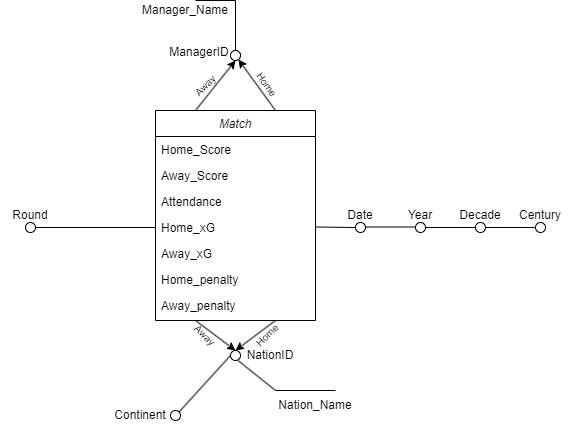

The diagram above was exported from draw.io. Its source (the exported page's mxGraphModel, read from the mxfile embedded in the PNG):
<mxGraphModel dx="609" dy="356" grid="1" gridSize="10" guides="1" tooltips="1" connect="1" arrows="1" fold="1" page="1" pageScale="1" pageWidth="827" pageHeight="1169" math="0" shadow="0">
  <root>
    <mxCell id="WIyWlLk6GJQsqaUBKTNV-0" />
    <mxCell id="WIyWlLk6GJQsqaUBKTNV-1" parent="WIyWlLk6GJQsqaUBKTNV-0" />
    <mxCell id="zkfFHV4jXpPFQw0GAbJ--0" value="Match" style="swimlane;fontStyle=2;align=center;verticalAlign=top;childLayout=stackLayout;horizontal=1;startSize=26;horizontalStack=0;resizeParent=1;resizeLast=0;collapsible=1;marginBottom=0;rounded=0;shadow=0;strokeWidth=1;" parent="WIyWlLk6GJQsqaUBKTNV-1" vertex="1">
      <mxGeometry x="320" y="160" width="160" height="210" as="geometry">
        <mxRectangle x="230" y="140" width="160" height="26" as="alternateBounds" />
      </mxGeometry>
    </mxCell>
    <mxCell id="zkfFHV4jXpPFQw0GAbJ--1" value="Home_Score" style="text;align=left;verticalAlign=top;spacingLeft=4;spacingRight=4;overflow=hidden;rotatable=0;points=[[0,0.5],[1,0.5]];portConstraint=eastwest;" parent="zkfFHV4jXpPFQw0GAbJ--0" vertex="1">
      <mxGeometry y="26" width="160" height="26" as="geometry" />
    </mxCell>
    <mxCell id="zkfFHV4jXpPFQw0GAbJ--2" value="Away_Score" style="text;align=left;verticalAlign=top;spacingLeft=4;spacingRight=4;overflow=hidden;rotatable=0;points=[[0,0.5],[1,0.5]];portConstraint=eastwest;rounded=0;shadow=0;html=0;" parent="zkfFHV4jXpPFQw0GAbJ--0" vertex="1">
      <mxGeometry y="52" width="160" height="26" as="geometry" />
    </mxCell>
    <mxCell id="zkfFHV4jXpPFQw0GAbJ--3" value="Attendance" style="text;align=left;verticalAlign=top;spacingLeft=4;spacingRight=4;overflow=hidden;rotatable=0;points=[[0,0.5],[1,0.5]];portConstraint=eastwest;rounded=0;shadow=0;html=0;" parent="zkfFHV4jXpPFQw0GAbJ--0" vertex="1">
      <mxGeometry y="78" width="160" height="26" as="geometry" />
    </mxCell>
    <mxCell id="OAm0x9Q3Ydf01BliuG55-2" value="Home_xG" style="text;align=left;verticalAlign=top;spacingLeft=4;spacingRight=4;overflow=hidden;rotatable=0;points=[[0,0.5],[1,0.5]];portConstraint=eastwest;rounded=0;shadow=0;html=0;" parent="zkfFHV4jXpPFQw0GAbJ--0" vertex="1">
      <mxGeometry y="104" width="160" height="26" as="geometry" />
    </mxCell>
    <mxCell id="OAm0x9Q3Ydf01BliuG55-3" value="Away_xG" style="text;align=left;verticalAlign=top;spacingLeft=4;spacingRight=4;overflow=hidden;rotatable=0;points=[[0,0.5],[1,0.5]];portConstraint=eastwest;rounded=0;shadow=0;html=0;" parent="zkfFHV4jXpPFQw0GAbJ--0" vertex="1">
      <mxGeometry y="130" width="160" height="26" as="geometry" />
    </mxCell>
    <mxCell id="OAm0x9Q3Ydf01BliuG55-4" value="Home_penalty" style="text;align=left;verticalAlign=top;spacingLeft=4;spacingRight=4;overflow=hidden;rotatable=0;points=[[0,0.5],[1,0.5]];portConstraint=eastwest;rounded=0;shadow=0;html=0;" parent="zkfFHV4jXpPFQw0GAbJ--0" vertex="1">
      <mxGeometry y="156" width="160" height="26" as="geometry" />
    </mxCell>
    <mxCell id="OAm0x9Q3Ydf01BliuG55-5" value="Away_penalty" style="text;align=left;verticalAlign=top;spacingLeft=4;spacingRight=4;overflow=hidden;rotatable=0;points=[[0,0.5],[1,0.5]];portConstraint=eastwest;rounded=0;shadow=0;html=0;" parent="zkfFHV4jXpPFQw0GAbJ--0" vertex="1">
      <mxGeometry y="182" width="160" height="26" as="geometry" />
    </mxCell>
    <mxCell id="OAm0x9Q3Ydf01BliuG55-6" value="" style="endArrow=none;html=1;rounded=0;entryX=0;entryY=0.5;entryDx=0;entryDy=0;" parent="WIyWlLk6GJQsqaUBKTNV-1" source="OAm0x9Q3Ydf01BliuG55-7" target="OAm0x9Q3Ydf01BliuG55-2" edge="1">
      <mxGeometry width="50" height="50" relative="1" as="geometry">
        <mxPoint x="200" y="277" as="sourcePoint" />
        <mxPoint x="280" y="250" as="targetPoint" />
      </mxGeometry>
    </mxCell>
    <mxCell id="OAm0x9Q3Ydf01BliuG55-8" value="" style="endArrow=none;html=1;rounded=0;entryX=0;entryY=0.5;entryDx=0;entryDy=0;" parent="WIyWlLk6GJQsqaUBKTNV-1" target="OAm0x9Q3Ydf01BliuG55-7" edge="1">
      <mxGeometry width="50" height="50" relative="1" as="geometry">
        <mxPoint x="200" y="277" as="sourcePoint" />
        <mxPoint x="320" y="277" as="targetPoint" />
      </mxGeometry>
    </mxCell>
    <mxCell id="OAm0x9Q3Ydf01BliuG55-7" value="" style="ellipse;whiteSpace=wrap;html=1;aspect=fixed;" parent="WIyWlLk6GJQsqaUBKTNV-1" vertex="1">
      <mxGeometry x="190" y="272" width="10" height="10" as="geometry" />
    </mxCell>
    <mxCell id="OAm0x9Q3Ydf01BliuG55-9" value="Round" style="text;html=1;align=center;verticalAlign=middle;whiteSpace=wrap;rounded=0;" parent="WIyWlLk6GJQsqaUBKTNV-1" vertex="1">
      <mxGeometry x="165" y="250" width="60" height="30" as="geometry" />
    </mxCell>
    <mxCell id="OAm0x9Q3Ydf01BliuG55-10" value="" style="endArrow=classic;html=1;rounded=0;" parent="WIyWlLk6GJQsqaUBKTNV-1" edge="1">
      <mxGeometry width="50" height="50" relative="1" as="geometry">
        <mxPoint x="360" y="160" as="sourcePoint" />
        <mxPoint x="400" y="110" as="targetPoint" />
      </mxGeometry>
    </mxCell>
    <mxCell id="OAm0x9Q3Ydf01BliuG55-11" value="" style="endArrow=classic;html=1;rounded=0;exitX=0.75;exitY=0;exitDx=0;exitDy=0;" parent="WIyWlLk6GJQsqaUBKTNV-1" source="OAm0x9Q3Ydf01BliuG55-16" edge="1">
      <mxGeometry width="50" height="50" relative="1" as="geometry">
        <mxPoint x="410" y="130" as="sourcePoint" />
        <mxPoint x="400" y="110" as="targetPoint" />
      </mxGeometry>
    </mxCell>
    <mxCell id="OAm0x9Q3Ydf01BliuG55-17" value="" style="endArrow=classic;html=1;rounded=0;exitX=0.75;exitY=0;exitDx=0;exitDy=0;" parent="WIyWlLk6GJQsqaUBKTNV-1" source="zkfFHV4jXpPFQw0GAbJ--0" target="OAm0x9Q3Ydf01BliuG55-16" edge="1">
      <mxGeometry width="50" height="50" relative="1" as="geometry">
        <mxPoint x="440" y="160" as="sourcePoint" />
        <mxPoint x="400" y="110" as="targetPoint" />
      </mxGeometry>
    </mxCell>
    <mxCell id="OAm0x9Q3Ydf01BliuG55-16" value="" style="ellipse;whiteSpace=wrap;html=1;aspect=fixed;" parent="WIyWlLk6GJQsqaUBKTNV-1" vertex="1">
      <mxGeometry x="395" y="100" width="10" height="10" as="geometry" />
    </mxCell>
    <mxCell id="OAm0x9Q3Ydf01BliuG55-18" value="&lt;font style=&quot;font-size: 10px;&quot;&gt;Away&lt;/font&gt;" style="text;html=1;align=center;verticalAlign=middle;whiteSpace=wrap;rounded=0;rotation=-45;" parent="WIyWlLk6GJQsqaUBKTNV-1" vertex="1">
      <mxGeometry x="345" y="120" width="50" height="30" as="geometry" />
    </mxCell>
    <mxCell id="OAm0x9Q3Ydf01BliuG55-24" value="&lt;font style=&quot;font-size: 10px;&quot;&gt;Home&lt;/font&gt;" style="text;html=1;align=center;verticalAlign=middle;whiteSpace=wrap;rounded=0;rotation=55;" parent="WIyWlLk6GJQsqaUBKTNV-1" vertex="1">
      <mxGeometry x="394.02" y="116.89" width="75" height="35" as="geometry" />
    </mxCell>
    <mxCell id="OAm0x9Q3Ydf01BliuG55-25" value="ManagerID" style="text;html=1;align=center;verticalAlign=middle;whiteSpace=wrap;rounded=0;" parent="WIyWlLk6GJQsqaUBKTNV-1" vertex="1">
      <mxGeometry x="334.02" y="86.88999999999999" width="60" height="30" as="geometry" />
    </mxCell>
    <mxCell id="OAm0x9Q3Ydf01BliuG55-26" value="" style="endArrow=none;html=1;rounded=0;exitX=0.5;exitY=0;exitDx=0;exitDy=0;" parent="WIyWlLk6GJQsqaUBKTNV-1" source="OAm0x9Q3Ydf01BliuG55-16" edge="1">
      <mxGeometry width="50" height="50" relative="1" as="geometry">
        <mxPoint x="395" y="80" as="sourcePoint" />
        <mxPoint x="400" y="50" as="targetPoint" />
      </mxGeometry>
    </mxCell>
    <mxCell id="OAm0x9Q3Ydf01BliuG55-27" value="" style="endArrow=none;html=1;rounded=0;" parent="WIyWlLk6GJQsqaUBKTNV-1" edge="1">
      <mxGeometry width="50" height="50" relative="1" as="geometry">
        <mxPoint x="360" y="50" as="sourcePoint" />
        <mxPoint x="400" y="50" as="targetPoint" />
      </mxGeometry>
    </mxCell>
    <mxCell id="OAm0x9Q3Ydf01BliuG55-28" value="Manager_Name" style="text;html=1;align=center;verticalAlign=middle;whiteSpace=wrap;rounded=0;" parent="WIyWlLk6GJQsqaUBKTNV-1" vertex="1">
      <mxGeometry x="320" y="50" width="60" height="20" as="geometry" />
    </mxCell>
    <mxCell id="OAm0x9Q3Ydf01BliuG55-34" value="" style="endArrow=none;html=1;rounded=0;" parent="WIyWlLk6GJQsqaUBKTNV-1" target="OAm0x9Q3Ydf01BliuG55-33" edge="1">
      <mxGeometry width="50" height="50" relative="1" as="geometry">
        <mxPoint x="480" y="276.5" as="sourcePoint" />
        <mxPoint x="790" y="277" as="targetPoint" />
      </mxGeometry>
    </mxCell>
    <mxCell id="OAm0x9Q3Ydf01BliuG55-33" value="" style="ellipse;whiteSpace=wrap;html=1;aspect=fixed;" parent="WIyWlLk6GJQsqaUBKTNV-1" vertex="1">
      <mxGeometry x="520" y="272" width="10" height="10" as="geometry" />
    </mxCell>
    <mxCell id="OAm0x9Q3Ydf01BliuG55-39" value="" style="endArrow=none;html=1;rounded=0;" parent="WIyWlLk6GJQsqaUBKTNV-1" source="OAm0x9Q3Ydf01BliuG55-37" target="OAm0x9Q3Ydf01BliuG55-38" edge="1">
      <mxGeometry width="50" height="50" relative="1" as="geometry">
        <mxPoint x="600" y="277" as="sourcePoint" />
        <mxPoint x="790" y="277" as="targetPoint" />
        <Array as="points" />
      </mxGeometry>
    </mxCell>
    <mxCell id="OAm0x9Q3Ydf01BliuG55-38" value="" style="ellipse;whiteSpace=wrap;html=1;aspect=fixed;" parent="WIyWlLk6GJQsqaUBKTNV-1" vertex="1">
      <mxGeometry x="640" y="272" width="10" height="10" as="geometry" />
    </mxCell>
    <mxCell id="OAm0x9Q3Ydf01BliuG55-41" value="" style="endArrow=none;html=1;rounded=0;" parent="WIyWlLk6GJQsqaUBKTNV-1" source="OAm0x9Q3Ydf01BliuG55-38" target="OAm0x9Q3Ydf01BliuG55-40" edge="1">
      <mxGeometry width="50" height="50" relative="1" as="geometry">
        <mxPoint x="720" y="277" as="sourcePoint" />
        <mxPoint x="790" y="277" as="targetPoint" />
      </mxGeometry>
    </mxCell>
    <mxCell id="OAm0x9Q3Ydf01BliuG55-40" value="" style="ellipse;whiteSpace=wrap;html=1;aspect=fixed;" parent="WIyWlLk6GJQsqaUBKTNV-1" vertex="1">
      <mxGeometry x="700" y="272" width="10" height="10" as="geometry" />
    </mxCell>
    <mxCell id="OAm0x9Q3Ydf01BliuG55-47" value="" style="endArrow=none;html=1;rounded=0;" parent="WIyWlLk6GJQsqaUBKTNV-1" edge="1">
      <mxGeometry width="50" height="50" relative="1" as="geometry">
        <mxPoint x="530" y="276.5" as="sourcePoint" />
        <mxPoint x="580" y="276.5" as="targetPoint" />
        <Array as="points" />
      </mxGeometry>
    </mxCell>
    <mxCell id="OAm0x9Q3Ydf01BliuG55-37" value="" style="ellipse;whiteSpace=wrap;html=1;aspect=fixed;" parent="WIyWlLk6GJQsqaUBKTNV-1" vertex="1">
      <mxGeometry x="580" y="272" width="10" height="10" as="geometry" />
    </mxCell>
    <mxCell id="OAm0x9Q3Ydf01BliuG55-48" value="Date" style="text;html=1;align=center;verticalAlign=middle;whiteSpace=wrap;rounded=0;" parent="WIyWlLk6GJQsqaUBKTNV-1" vertex="1">
      <mxGeometry x="495" y="250" width="60" height="30" as="geometry" />
    </mxCell>
    <mxCell id="OAm0x9Q3Ydf01BliuG55-50" value="Year" style="text;html=1;align=center;verticalAlign=middle;whiteSpace=wrap;rounded=0;" parent="WIyWlLk6GJQsqaUBKTNV-1" vertex="1">
      <mxGeometry x="555" y="250" width="60" height="30" as="geometry" />
    </mxCell>
    <mxCell id="OAm0x9Q3Ydf01BliuG55-51" value="Decade" style="text;html=1;align=center;verticalAlign=middle;whiteSpace=wrap;rounded=0;" parent="WIyWlLk6GJQsqaUBKTNV-1" vertex="1">
      <mxGeometry x="615" y="250" width="60" height="30" as="geometry" />
    </mxCell>
    <mxCell id="OAm0x9Q3Ydf01BliuG55-52" value="Century" style="text;html=1;align=center;verticalAlign=middle;whiteSpace=wrap;rounded=0;" parent="WIyWlLk6GJQsqaUBKTNV-1" vertex="1">
      <mxGeometry x="675" y="250" width="60" height="30" as="geometry" />
    </mxCell>
    <mxCell id="OAm0x9Q3Ydf01BliuG55-58" value="" style="endArrow=classic;html=1;rounded=0;exitX=0.25;exitY=1;exitDx=0;exitDy=0;" parent="WIyWlLk6GJQsqaUBKTNV-1" source="zkfFHV4jXpPFQw0GAbJ--0" edge="1">
      <mxGeometry width="50" height="50" relative="1" as="geometry">
        <mxPoint x="380" y="390" as="sourcePoint" />
        <mxPoint x="400" y="400" as="targetPoint" />
      </mxGeometry>
    </mxCell>
    <mxCell id="OAm0x9Q3Ydf01BliuG55-59" value="" style="endArrow=classic;html=1;rounded=0;exitX=0.75;exitY=1;exitDx=0;exitDy=0;" parent="WIyWlLk6GJQsqaUBKTNV-1" source="zkfFHV4jXpPFQw0GAbJ--0" edge="1">
      <mxGeometry width="50" height="50" relative="1" as="geometry">
        <mxPoint x="420" y="380" as="sourcePoint" />
        <mxPoint x="400" y="400" as="targetPoint" />
      </mxGeometry>
    </mxCell>
    <mxCell id="OAm0x9Q3Ydf01BliuG55-60" value="" style="ellipse;whiteSpace=wrap;html=1;aspect=fixed;" parent="WIyWlLk6GJQsqaUBKTNV-1" vertex="1">
      <mxGeometry x="395" y="400" width="10" height="10" as="geometry" />
    </mxCell>
    <mxCell id="OAm0x9Q3Ydf01BliuG55-61" value="NationID" style="text;html=1;align=center;verticalAlign=middle;whiteSpace=wrap;rounded=0;" parent="WIyWlLk6GJQsqaUBKTNV-1" vertex="1">
      <mxGeometry x="405" y="390" width="60" height="30" as="geometry" />
    </mxCell>
    <mxCell id="OAm0x9Q3Ydf01BliuG55-64" value="" style="endArrow=none;html=1;rounded=0;entryX=0;entryY=0.5;entryDx=0;entryDy=0;exitX=1;exitY=0;exitDx=0;exitDy=0;" parent="WIyWlLk6GJQsqaUBKTNV-1" source="OAm0x9Q3Ydf01BliuG55-65" target="OAm0x9Q3Ydf01BliuG55-60" edge="1">
      <mxGeometry width="50" height="50" relative="1" as="geometry">
        <mxPoint x="345" y="460" as="sourcePoint" />
        <mxPoint x="395" y="410" as="targetPoint" />
      </mxGeometry>
    </mxCell>
    <mxCell id="OAm0x9Q3Ydf01BliuG55-65" value="" style="ellipse;whiteSpace=wrap;html=1;aspect=fixed;" parent="WIyWlLk6GJQsqaUBKTNV-1" vertex="1">
      <mxGeometry x="335" y="460" width="10" height="10" as="geometry" />
    </mxCell>
    <mxCell id="OAm0x9Q3Ydf01BliuG55-67" value="Continent" style="text;html=1;align=center;verticalAlign=middle;whiteSpace=wrap;rounded=0;" parent="WIyWlLk6GJQsqaUBKTNV-1" vertex="1">
      <mxGeometry x="275" y="450" width="60" height="30" as="geometry" />
    </mxCell>
    <mxCell id="OAm0x9Q3Ydf01BliuG55-69" value="" style="endArrow=none;html=1;rounded=0;" parent="WIyWlLk6GJQsqaUBKTNV-1" edge="1">
      <mxGeometry width="50" height="50" relative="1" as="geometry">
        <mxPoint x="440" y="440" as="sourcePoint" />
        <mxPoint x="402.5" y="410" as="targetPoint" />
      </mxGeometry>
    </mxCell>
    <mxCell id="OAm0x9Q3Ydf01BliuG55-70" value="" style="endArrow=none;html=1;rounded=0;" parent="WIyWlLk6GJQsqaUBKTNV-1" edge="1">
      <mxGeometry width="50" height="50" relative="1" as="geometry">
        <mxPoint x="440" y="440" as="sourcePoint" />
        <mxPoint x="500" y="440" as="targetPoint" />
      </mxGeometry>
    </mxCell>
    <mxCell id="OAm0x9Q3Ydf01BliuG55-71" value="Nation_Name" style="text;html=1;align=center;verticalAlign=middle;whiteSpace=wrap;rounded=0;" parent="WIyWlLk6GJQsqaUBKTNV-1" vertex="1">
      <mxGeometry x="450" y="440" width="60" height="30" as="geometry" />
    </mxCell>
    <mxCell id="N6YOBiKbbRkaDTVh1EVI-4" value="&lt;font style=&quot;font-size: 10px;&quot;&gt;Away&lt;/font&gt;" style="text;html=1;align=center;verticalAlign=middle;whiteSpace=wrap;rounded=0;rotation=45;" vertex="1" parent="WIyWlLk6GJQsqaUBKTNV-1">
      <mxGeometry x="340" y="370" width="60" height="30" as="geometry" />
    </mxCell>
    <mxCell id="N6YOBiKbbRkaDTVh1EVI-6" value="&lt;font style=&quot;font-size: 10px;&quot;&gt;Home&lt;/font&gt;" style="text;html=1;align=center;verticalAlign=middle;whiteSpace=wrap;rounded=0;rotation=-45;" vertex="1" parent="WIyWlLk6GJQsqaUBKTNV-1">
      <mxGeometry x="401.52" y="370" width="60" height="30" as="geometry" />
    </mxCell>
  </root>
</mxGraphModel>